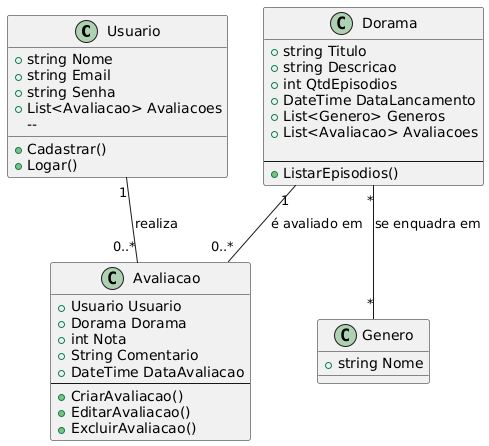

The diagram above was rendered by PlantUML. Its source (embedded in the PNG):
@startuml
class Usuario {
   
    + string Nome
    + string Email
    + string Senha
    + List<Avaliacao> Avaliacoes
    --
    + Cadastrar()
    + Logar()
}

class Avaliacao {
    + Usuario Usuario
    + Dorama Dorama
    + int Nota
    + String Comentario
    + DateTime DataAvaliacao
    --
    + CriarAvaliacao()
    + EditarAvaliacao()
    + ExcluirAvaliacao()
}

class Dorama {
    + string Titulo
    + string Descricao
    + int QtdEpisodios
    + DateTime DataLancamento
    + List<Genero> Generos
    + List<Avaliacao> Avaliacoes
    
    --
    + ListarEpisodios()
}
class Genero {
    
    + string Nome
}

Usuario "1" -- "0..*" Avaliacao : "realiza"
Dorama "1" -- "0..*" Avaliacao : "é avaliado em"
Dorama "*" -- "*" Genero : "se enquadra em"
@enduml